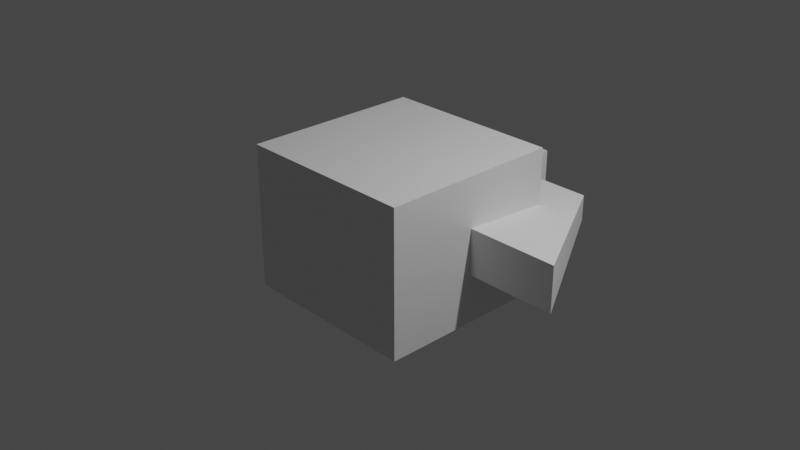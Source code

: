 # Source: player.blend  (saved by Blender 3.5.10; exported with 4.5.12 LTS)
import bpy
from mathutils import Matrix  # noqa: F401  (used for matrix-valued properties, if any)

bpy.ops.wm.read_factory_settings(use_empty=True)
scene = bpy.context.scene
scene.name = 'Scene'

# ---- collections
col_collection = bpy.data.collections.new('Collection'); scene.collection.children.link(col_collection)

# ---- materials (node trees are filled in below, after node groups)
mat_material = bpy.data.materials.new('Material')
mat_material.alpha_threshold = 0.0
mat_material.use_transparent_shadow = False
mat_material.roughness = 0.5
mat_material.line_color = (0.0, 0.0, 0.0, 1.0)

# ---- material node trees
mat_material.use_nodes = True; mat_material.node_tree.nodes.clear()
_N = mat_material.node_tree.nodes; _L = mat_material.node_tree.links
n0 = _N.new('ShaderNodeOutputMaterial'); n0.name = 'Material Output'; n0.location = (300, 300)
n1 = _N.new('ShaderNodeBsdfPrincipled'); n1.name = 'Principled BSDF'; n1.location = (10, 300)
n1.distribution = 'GGX'
n1.subsurface_method = 'RANDOM_WALK_SKIN'
n1.inputs[3].default_value = 1.45
n1.inputs[27].default_value = (0.0, 0.0, 0.0, 1.0)
n1.inputs[28].default_value = 1.0
_L.new(n1.outputs[0], n0.inputs[0])
n0.is_active_output = True

# ---- world
world_world = bpy.data.worlds.new('World'); scene.world = world_world
world_world.use_nodes = True; world_world.node_tree.nodes.clear()
_N = world_world.node_tree.nodes; _L = world_world.node_tree.links
n0 = _N.new('ShaderNodeOutputWorld'); n0.name = 'World Output'; n0.location = (300, 300)
n1 = _N.new('ShaderNodeBackground'); n1.name = 'Background'; n1.location = (10, 300)
n1.inputs[0].default_value = (0.05088, 0.05088, 0.05088, 1.0)
_L.new(n1.outputs[0], n0.inputs[0])
n0.is_active_output = True
world_world.color = (0.05088, 0.05088, 0.05088)
world_world.use_sun_shadow = False
world_world.sun_shadow_jitter_overblur = 0.0

# ---- cameras
cam_camera = bpy.data.cameras.new('Camera')
cam_camera.clip_end = 100.0
cam_camera.ortho_scale = 7.314

# ---- lights
light_light = bpy.data.lights.new('Light', 'POINT')
light_light.transmission_factor = 0.0
light_light.energy = 1000.0
light_light.shadow_soft_size = 0.1
light_light.shadow_maximum_resolution = 0.006
light_light.use_absolute_resolution = True

# ---- meshes
me_cube = bpy.data.meshes.new('Cube')
me_cube.from_pydata([(0.9933, 0.9933, 0.9933), (0.9933, 0.9933, -0.9933), (0.9933, -0.9933, 0.9933), (0.9933, -0.9933, -0.9933), (-0.9933, 0.9933, 0.9933), (-0.9933, 0.9933, -0.9933), (-0.9933, -0.9933, 0.9933), (-0.9933, -0.9933, -0.9933)], [], [(0, 4, 6, 2), (3, 2, 6, 7), (7, 6, 4, 5), (5, 1, 3, 7), (1, 0, 2, 3), (5, 4, 0, 1)])
_uv = me_cube.uv_layers.new(name='UVMap')
_uv.uv.foreach_set('vector', [0.625, 0.5, 0.875, 0.5, 0.875, 0.75, 0.625, 0.75, 0.375, 0.75, 0.625, 0.75, 0.625, 1.0, 0.375, 1.0, 0.375, 0.0, 0.625, 0.0, 0.625, 0.25, 0.375, 0.25, 0.125, 0.5, 0.375, 0.5, 0.375, 0.75, 0.125, 0.75, 0.375, 0.5, 0.625, 0.5, 0.625, 0.75, 0.375, 0.75, 0.375, 0.25, 0.625, 0.25, 0.625, 0.5, 0.375, 0.5])
me_cube.materials.append(mat_material)
me_cube.use_mirror_vertex_groups = False
me_cube.update()
me_003 = bpy.data.meshes.new('立方体.003')
me_003.from_pydata([(-1.0, -1.0, -1.0), (-1.0, -1.0, 1.0), (-1.0, 1.0, -1.0), (-1.0, 1.0, 1.0), (1.0, -1.0, -1.0), (1.0, -1.0, 1.0), (1.0, 1.0, -1.0), (1.0, 1.0, 1.0)], [], [(0, 1, 3, 2), (2, 3, 7, 6), (6, 7, 5, 4), (4, 5, 1, 0), (2, 6, 4, 0), (7, 3, 1, 5)])
_uv = me_003.uv_layers.new(name='UVマップ')
_uv.uv.foreach_set('vector', [0.375, 0.0, 0.625, 0.0, 0.625, 0.25, 0.375, 0.25, 0.375, 0.25, 0.625, 0.25, 0.625, 0.5, 0.375, 0.5, 0.375, 0.5, 0.625, 0.5, 0.625, 0.75, 0.375, 0.75, 0.375, 0.75, 0.625, 0.75, 0.625, 1.0, 0.375, 1.0, 0.125, 0.5, 0.375, 0.5, 0.375, 0.75, 0.125, 0.75, 0.625, 0.5, 0.875, 0.5, 0.875, 0.75, 0.625, 0.75])
me_003.update()
me_004 = bpy.data.meshes.new('立方体.004')
me_004.from_pydata([(-1.0, -1.0, -1.0), (-1.0, -1.0, 1.0), (-0.5578, 0.5578, -0.5578), (-0.5578, 0.5578, 0.5578), (1.0, -1.0, -1.0), (1.0, -1.0, 1.0), (0.5578, 0.5578, -0.5578), (0.5578, 0.5578, 0.5578)], [], [(0, 1, 3, 2), (2, 3, 7, 6), (6, 7, 5, 4), (4, 5, 1, 0), (2, 6, 4, 0), (7, 3, 1, 5)])
_uv = me_004.uv_layers.new(name='UVマップ')
_uv.uv.foreach_set('vector', [0.375, 0.0, 0.625, 0.0, 0.625, 0.25, 0.375, 0.25, 0.375, 0.25, 0.625, 0.25, 0.625, 0.5, 0.375, 0.5, 0.375, 0.5, 0.625, 0.5, 0.625, 0.75, 0.375, 0.75, 0.375, 0.75, 0.625, 0.75, 0.625, 1.0, 0.375, 1.0, 0.125, 0.5, 0.375, 0.5, 0.375, 0.75, 0.125, 0.75, 0.625, 0.5, 0.875, 0.5, 0.875, 0.75, 0.625, 0.75])
me_004.update()

# ---- objects
ob_cube = bpy.data.objects.new('Cube', me_cube)
ob_light = bpy.data.objects.new('Light', light_light)
ob_camera = bpy.data.objects.new('Camera', cam_camera)
ob_x = bpy.data.objects.new('立方体', me_003)
ob_001 = bpy.data.objects.new('立方体.001', me_004)

# ---- transforms, parenting, visibility, modifiers, constraints
ob_cube.location = (0.0, 0.0, 0.0)
ob_cube.rotation_euler = (0.0, 0.0, -0.001745)
ob_cube.scale = (1.0, 1.0, 0.8)
ob_cube.lock_rotations_4d = False
ob_cube.empty_display_type = 'ARROWS'
ob_cube.lineart.crease_threshold = 0.0
ob_light.location = (4.076, 1.005, 5.904)
ob_light.rotation_euler = (0.6503, 0.05522, 1.866)
ob_light.lock_rotations_4d = False
ob_light.empty_display_type = 'ARROWS'
ob_light.color = (0.0, 0.0, 0.0, 0.0)
ob_light.lineart.crease_threshold = 0.0
ob_camera.location = (7.359, -6.926, 4.958)
ob_camera.rotation_euler = (1.109, 0.0, 0.8149)
ob_camera.lock_rotations_4d = False
ob_camera.empty_display_type = 'ARROWS'
ob_camera.color = (0.0, 0.0, 0.0, 0.0)
ob_camera.display_type = 'WIRE'
ob_camera.lineart.crease_threshold = 0.0
ob_x.location = (0.0, 1.5, 0.0)
ob_x.scale = (0.25, 0.5, 0.25)
ob_001.location = (0.0, 1.0, 0.0)
ob_001.scale = (2.0, 1.0, 0.25)

# ---- collection membership
col_collection.objects.link(ob_cube)
col_collection.objects.link(ob_light)
col_collection.objects.link(ob_camera)
col_collection.objects.link(ob_x)
col_collection.objects.link(ob_001)

# ---- scene / render settings (as saved in the file)
scene.camera = ob_camera
scene.frame_start = 1; scene.frame_end = 250; scene.frame_set(1)
scene.render.engine = 'BLENDER_EEVEE_NEXT'
scene.cycles.sampling_pattern = 'TABULATED_SOBOL'
scene.view_settings.view_transform = 'Filmic'
bpy.context.view_layer.update()
